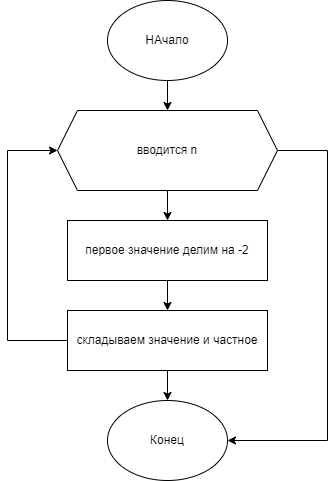

The diagram above was exported from draw.io. Its source (the exported page's mxGraphModel, read from the mxfile embedded in the PNG):
<mxGraphModel dx="1102" dy="1726" grid="1" gridSize="10" guides="1" tooltips="1" connect="1" arrows="1" fold="1" page="1" pageScale="1" pageWidth="827" pageHeight="1169" math="0" shadow="0">
  <root>
    <mxCell id="jvQQE-JWLJ-QiOwaGZ9I-0" />
    <mxCell id="jvQQE-JWLJ-QiOwaGZ9I-1" parent="jvQQE-JWLJ-QiOwaGZ9I-0" />
    <mxCell id="jvQQE-JWLJ-QiOwaGZ9I-2" value="НАчало" style="ellipse;whiteSpace=wrap;html=1;" vertex="1" parent="jvQQE-JWLJ-QiOwaGZ9I-1">
      <mxGeometry x="340" y="-1100" width="120" height="80" as="geometry" />
    </mxCell>
    <mxCell id="jvQQE-JWLJ-QiOwaGZ9I-3" value="" style="endArrow=classic;html=1;rounded=0;exitX=0.5;exitY=1;exitDx=0;exitDy=0;" edge="1" parent="jvQQE-JWLJ-QiOwaGZ9I-1" source="jvQQE-JWLJ-QiOwaGZ9I-2">
      <mxGeometry width="50" height="50" relative="1" as="geometry">
        <mxPoint x="390" y="-960" as="sourcePoint" />
        <mxPoint x="400" y="-990" as="targetPoint" />
      </mxGeometry>
    </mxCell>
    <mxCell id="jvQQE-JWLJ-QiOwaGZ9I-5" value="" style="endArrow=classic;html=1;rounded=0;exitX=0.5;exitY=1;exitDx=0;exitDy=0;" edge="1" parent="jvQQE-JWLJ-QiOwaGZ9I-1">
      <mxGeometry width="50" height="50" relative="1" as="geometry">
        <mxPoint x="400" y="-910" as="sourcePoint" />
        <mxPoint x="400" y="-880" as="targetPoint" />
      </mxGeometry>
    </mxCell>
    <mxCell id="jvQQE-JWLJ-QiOwaGZ9I-6" value="первое значение делим на -2" style="rounded=0;whiteSpace=wrap;html=1;" vertex="1" parent="jvQQE-JWLJ-QiOwaGZ9I-1">
      <mxGeometry x="300" y="-880" width="200" height="60" as="geometry" />
    </mxCell>
    <mxCell id="jvQQE-JWLJ-QiOwaGZ9I-7" value="складываем значение и частное" style="rounded=0;whiteSpace=wrap;html=1;" vertex="1" parent="jvQQE-JWLJ-QiOwaGZ9I-1">
      <mxGeometry x="300" y="-790" width="200" height="60" as="geometry" />
    </mxCell>
    <mxCell id="jvQQE-JWLJ-QiOwaGZ9I-8" value="" style="endArrow=classic;html=1;rounded=0;exitX=0.5;exitY=1;exitDx=0;exitDy=0;entryX=0.5;entryY=0;entryDx=0;entryDy=0;" edge="1" parent="jvQQE-JWLJ-QiOwaGZ9I-1" source="jvQQE-JWLJ-QiOwaGZ9I-6" target="jvQQE-JWLJ-QiOwaGZ9I-7">
      <mxGeometry width="50" height="50" relative="1" as="geometry">
        <mxPoint x="390" y="-660" as="sourcePoint" />
        <mxPoint x="440" y="-710" as="targetPoint" />
      </mxGeometry>
    </mxCell>
    <mxCell id="jvQQE-JWLJ-QiOwaGZ9I-9" value="" style="endArrow=none;html=1;rounded=0;exitX=0;exitY=0.5;exitDx=0;exitDy=0;" edge="1" parent="jvQQE-JWLJ-QiOwaGZ9I-1" source="jvQQE-JWLJ-QiOwaGZ9I-7">
      <mxGeometry width="50" height="50" relative="1" as="geometry">
        <mxPoint x="390" y="-660" as="sourcePoint" />
        <mxPoint x="240" y="-760" as="targetPoint" />
      </mxGeometry>
    </mxCell>
    <mxCell id="jvQQE-JWLJ-QiOwaGZ9I-10" value="" style="endArrow=classic;html=1;rounded=0;entryX=0;entryY=0.5;entryDx=0;entryDy=0;" edge="1" parent="jvQQE-JWLJ-QiOwaGZ9I-1">
      <mxGeometry width="50" height="50" relative="1" as="geometry">
        <mxPoint x="240" y="-760" as="sourcePoint" />
        <mxPoint x="290" y="-950" as="targetPoint" />
        <Array as="points">
          <mxPoint x="240" y="-950" />
        </Array>
      </mxGeometry>
    </mxCell>
    <mxCell id="jvQQE-JWLJ-QiOwaGZ9I-11" value="" style="endArrow=none;html=1;rounded=0;entryX=1;entryY=0.5;entryDx=0;entryDy=0;" edge="1" parent="jvQQE-JWLJ-QiOwaGZ9I-1">
      <mxGeometry width="50" height="50" relative="1" as="geometry">
        <mxPoint x="560" y="-950" as="sourcePoint" />
        <mxPoint x="510" y="-950" as="targetPoint" />
      </mxGeometry>
    </mxCell>
    <mxCell id="jvQQE-JWLJ-QiOwaGZ9I-12" value="" style="endArrow=classic;html=1;rounded=0;entryX=1;entryY=0.5;entryDx=0;entryDy=0;" edge="1" parent="jvQQE-JWLJ-QiOwaGZ9I-1" target="jvQQE-JWLJ-QiOwaGZ9I-13">
      <mxGeometry width="50" height="50" relative="1" as="geometry">
        <mxPoint x="560" y="-950" as="sourcePoint" />
        <mxPoint x="540" y="-660" as="targetPoint" />
        <Array as="points">
          <mxPoint x="560" y="-660" />
        </Array>
      </mxGeometry>
    </mxCell>
    <mxCell id="jvQQE-JWLJ-QiOwaGZ9I-13" value="Конец" style="ellipse;whiteSpace=wrap;html=1;" vertex="1" parent="jvQQE-JWLJ-QiOwaGZ9I-1">
      <mxGeometry x="340" y="-700" width="120" height="80" as="geometry" />
    </mxCell>
    <mxCell id="jvQQE-JWLJ-QiOwaGZ9I-14" value="" style="endArrow=classic;html=1;rounded=0;exitX=0.5;exitY=1;exitDx=0;exitDy=0;entryX=0.5;entryY=0;entryDx=0;entryDy=0;" edge="1" parent="jvQQE-JWLJ-QiOwaGZ9I-1" source="jvQQE-JWLJ-QiOwaGZ9I-7" target="jvQQE-JWLJ-QiOwaGZ9I-13">
      <mxGeometry width="50" height="50" relative="1" as="geometry">
        <mxPoint x="390" y="-660" as="sourcePoint" />
        <mxPoint x="440" y="-710" as="targetPoint" />
      </mxGeometry>
    </mxCell>
    <mxCell id="XTmhrzvEp-TSPzkVwVWN-0" value="вводится n" style="shape=hexagon;perimeter=hexagonPerimeter2;whiteSpace=wrap;html=1;fixedSize=1;" vertex="1" parent="jvQQE-JWLJ-QiOwaGZ9I-1">
      <mxGeometry x="290" y="-990" width="220" height="80" as="geometry" />
    </mxCell>
  </root>
</mxGraphModel>